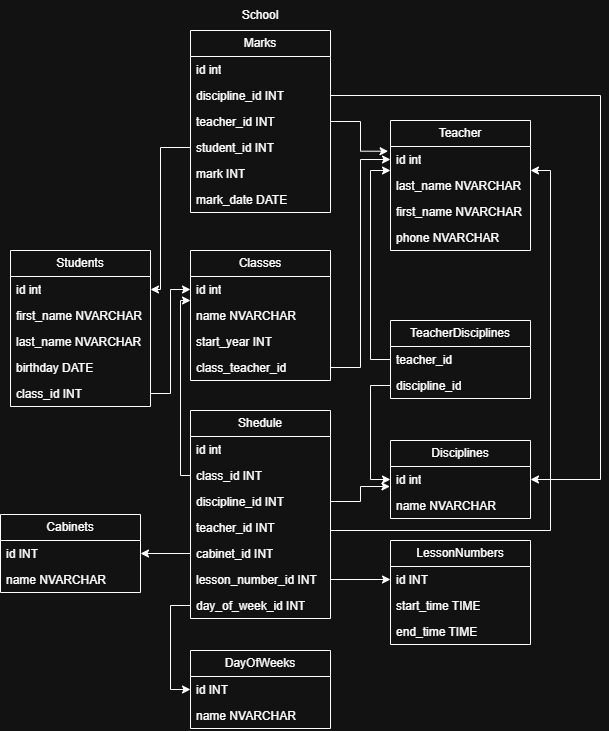

The diagram above was exported from draw.io. Its source (the exported page's mxGraphModel, read from the mxfile embedded in the PNG):
<mxGraphModel dx="1426" dy="785" grid="1" gridSize="10" guides="1" tooltips="1" connect="1" arrows="1" fold="1" page="1" pageScale="1" pageWidth="827" pageHeight="1169" math="0" shadow="0">
  <root>
    <mxCell id="0" />
    <mxCell id="1" parent="0" />
    <mxCell id="wEX5p2-VRSoJfHSBoPRP-1" value="Classes" style="swimlane;fontStyle=0;childLayout=stackLayout;horizontal=1;startSize=26;fillColor=none;horizontalStack=0;resizeParent=1;resizeParentMax=0;resizeLast=0;collapsible=1;marginBottom=0;whiteSpace=wrap;html=1;" vertex="1" parent="1">
      <mxGeometry x="320" y="280" width="140" height="130" as="geometry" />
    </mxCell>
    <mxCell id="wEX5p2-VRSoJfHSBoPRP-2" value="id int" style="text;strokeColor=none;fillColor=none;align=left;verticalAlign=top;spacingLeft=4;spacingRight=4;overflow=hidden;rotatable=0;points=[[0,0.5],[1,0.5]];portConstraint=eastwest;whiteSpace=wrap;html=1;" vertex="1" parent="wEX5p2-VRSoJfHSBoPRP-1">
      <mxGeometry y="26" width="140" height="26" as="geometry" />
    </mxCell>
    <mxCell id="wEX5p2-VRSoJfHSBoPRP-8" value="name NVARCHAR&amp;nbsp;" style="text;strokeColor=none;fillColor=none;align=left;verticalAlign=top;spacingLeft=4;spacingRight=4;overflow=hidden;rotatable=0;points=[[0,0.5],[1,0.5]];portConstraint=eastwest;whiteSpace=wrap;html=1;" vertex="1" parent="wEX5p2-VRSoJfHSBoPRP-1">
      <mxGeometry y="52" width="140" height="26" as="geometry" />
    </mxCell>
    <mxCell id="wEX5p2-VRSoJfHSBoPRP-10" value="start_year INT" style="text;strokeColor=none;fillColor=none;align=left;verticalAlign=top;spacingLeft=4;spacingRight=4;overflow=hidden;rotatable=0;points=[[0,0.5],[1,0.5]];portConstraint=eastwest;whiteSpace=wrap;html=1;" vertex="1" parent="wEX5p2-VRSoJfHSBoPRP-1">
      <mxGeometry y="78" width="140" height="26" as="geometry" />
    </mxCell>
    <mxCell id="wEX5p2-VRSoJfHSBoPRP-24" value="class_teacher_id" style="text;strokeColor=none;fillColor=none;align=left;verticalAlign=top;spacingLeft=4;spacingRight=4;overflow=hidden;rotatable=0;points=[[0,0.5],[1,0.5]];portConstraint=eastwest;whiteSpace=wrap;html=1;" vertex="1" parent="wEX5p2-VRSoJfHSBoPRP-1">
      <mxGeometry y="104" width="140" height="26" as="geometry" />
    </mxCell>
    <mxCell id="wEX5p2-VRSoJfHSBoPRP-7" value="School" style="text;html=1;whiteSpace=wrap;strokeColor=none;fillColor=none;align=center;verticalAlign=middle;rounded=0;" vertex="1" parent="1">
      <mxGeometry x="360" y="30" width="60" height="30" as="geometry" />
    </mxCell>
    <mxCell id="wEX5p2-VRSoJfHSBoPRP-11" value="Students" style="swimlane;fontStyle=0;childLayout=stackLayout;horizontal=1;startSize=26;fillColor=none;horizontalStack=0;resizeParent=1;resizeParentMax=0;resizeLast=0;collapsible=1;marginBottom=0;whiteSpace=wrap;html=1;" vertex="1" parent="1">
      <mxGeometry x="140" y="280" width="140" height="156" as="geometry" />
    </mxCell>
    <mxCell id="wEX5p2-VRSoJfHSBoPRP-12" value="id int" style="text;strokeColor=none;fillColor=none;align=left;verticalAlign=top;spacingLeft=4;spacingRight=4;overflow=hidden;rotatable=0;points=[[0,0.5],[1,0.5]];portConstraint=eastwest;whiteSpace=wrap;html=1;" vertex="1" parent="wEX5p2-VRSoJfHSBoPRP-11">
      <mxGeometry y="26" width="140" height="26" as="geometry" />
    </mxCell>
    <mxCell id="wEX5p2-VRSoJfHSBoPRP-13" value="first_name NVARCHAR&amp;nbsp;" style="text;strokeColor=none;fillColor=none;align=left;verticalAlign=top;spacingLeft=4;spacingRight=4;overflow=hidden;rotatable=0;points=[[0,0.5],[1,0.5]];portConstraint=eastwest;whiteSpace=wrap;html=1;" vertex="1" parent="wEX5p2-VRSoJfHSBoPRP-11">
      <mxGeometry y="52" width="140" height="26" as="geometry" />
    </mxCell>
    <mxCell id="wEX5p2-VRSoJfHSBoPRP-15" value="last_name NVARCHAR&amp;nbsp;" style="text;strokeColor=none;fillColor=none;align=left;verticalAlign=top;spacingLeft=4;spacingRight=4;overflow=hidden;rotatable=0;points=[[0,0.5],[1,0.5]];portConstraint=eastwest;whiteSpace=wrap;html=1;" vertex="1" parent="wEX5p2-VRSoJfHSBoPRP-11">
      <mxGeometry y="78" width="140" height="26" as="geometry" />
    </mxCell>
    <mxCell id="wEX5p2-VRSoJfHSBoPRP-14" value="birthday DATE" style="text;strokeColor=none;fillColor=none;align=left;verticalAlign=top;spacingLeft=4;spacingRight=4;overflow=hidden;rotatable=0;points=[[0,0.5],[1,0.5]];portConstraint=eastwest;whiteSpace=wrap;html=1;" vertex="1" parent="wEX5p2-VRSoJfHSBoPRP-11">
      <mxGeometry y="104" width="140" height="26" as="geometry" />
    </mxCell>
    <mxCell id="wEX5p2-VRSoJfHSBoPRP-16" value="class_id INT" style="text;strokeColor=none;fillColor=none;align=left;verticalAlign=top;spacingLeft=4;spacingRight=4;overflow=hidden;rotatable=0;points=[[0,0.5],[1,0.5]];portConstraint=eastwest;whiteSpace=wrap;html=1;" vertex="1" parent="wEX5p2-VRSoJfHSBoPRP-11">
      <mxGeometry y="130" width="140" height="26" as="geometry" />
    </mxCell>
    <mxCell id="wEX5p2-VRSoJfHSBoPRP-18" value="Teacher" style="swimlane;fontStyle=0;childLayout=stackLayout;horizontal=1;startSize=26;fillColor=none;horizontalStack=0;resizeParent=1;resizeParentMax=0;resizeLast=0;collapsible=1;marginBottom=0;whiteSpace=wrap;html=1;" vertex="1" parent="1">
      <mxGeometry x="520" y="150" width="140" height="130" as="geometry" />
    </mxCell>
    <mxCell id="wEX5p2-VRSoJfHSBoPRP-19" value="id int" style="text;strokeColor=none;fillColor=none;align=left;verticalAlign=top;spacingLeft=4;spacingRight=4;overflow=hidden;rotatable=0;points=[[0,0.5],[1,0.5]];portConstraint=eastwest;whiteSpace=wrap;html=1;" vertex="1" parent="wEX5p2-VRSoJfHSBoPRP-18">
      <mxGeometry y="26" width="140" height="26" as="geometry" />
    </mxCell>
    <mxCell id="wEX5p2-VRSoJfHSBoPRP-23" value="last_name NVARCHAR&amp;nbsp;" style="text;strokeColor=none;fillColor=none;align=left;verticalAlign=top;spacingLeft=4;spacingRight=4;overflow=hidden;rotatable=0;points=[[0,0.5],[1,0.5]];portConstraint=eastwest;whiteSpace=wrap;html=1;" vertex="1" parent="wEX5p2-VRSoJfHSBoPRP-18">
      <mxGeometry y="52" width="140" height="26" as="geometry" />
    </mxCell>
    <mxCell id="wEX5p2-VRSoJfHSBoPRP-22" value="first_name NVARCHAR&amp;nbsp;" style="text;strokeColor=none;fillColor=none;align=left;verticalAlign=top;spacingLeft=4;spacingRight=4;overflow=hidden;rotatable=0;points=[[0,0.5],[1,0.5]];portConstraint=eastwest;whiteSpace=wrap;html=1;" vertex="1" parent="wEX5p2-VRSoJfHSBoPRP-18">
      <mxGeometry y="78" width="140" height="26" as="geometry" />
    </mxCell>
    <mxCell id="wEX5p2-VRSoJfHSBoPRP-20" value="phone NVARCHAR&amp;nbsp;" style="text;strokeColor=none;fillColor=none;align=left;verticalAlign=top;spacingLeft=4;spacingRight=4;overflow=hidden;rotatable=0;points=[[0,0.5],[1,0.5]];portConstraint=eastwest;whiteSpace=wrap;html=1;" vertex="1" parent="wEX5p2-VRSoJfHSBoPRP-18">
      <mxGeometry y="104" width="140" height="26" as="geometry" />
    </mxCell>
    <mxCell id="wEX5p2-VRSoJfHSBoPRP-26" style="edgeStyle=orthogonalEdgeStyle;rounded=0;orthogonalLoop=1;jettySize=auto;html=1;entryX=0;entryY=0.5;entryDx=0;entryDy=0;" edge="1" parent="1" source="wEX5p2-VRSoJfHSBoPRP-16" target="wEX5p2-VRSoJfHSBoPRP-2">
      <mxGeometry relative="1" as="geometry" />
    </mxCell>
    <mxCell id="wEX5p2-VRSoJfHSBoPRP-27" style="edgeStyle=orthogonalEdgeStyle;rounded=0;orthogonalLoop=1;jettySize=auto;html=1;" edge="1" parent="1" source="wEX5p2-VRSoJfHSBoPRP-24" target="wEX5p2-VRSoJfHSBoPRP-19">
      <mxGeometry relative="1" as="geometry" />
    </mxCell>
    <mxCell id="wEX5p2-VRSoJfHSBoPRP-28" value="Disciplines" style="swimlane;fontStyle=0;childLayout=stackLayout;horizontal=1;startSize=26;fillColor=none;horizontalStack=0;resizeParent=1;resizeParentMax=0;resizeLast=0;collapsible=1;marginBottom=0;whiteSpace=wrap;html=1;" vertex="1" parent="1">
      <mxGeometry x="520" y="470" width="140" height="78" as="geometry" />
    </mxCell>
    <mxCell id="wEX5p2-VRSoJfHSBoPRP-29" value="id int" style="text;strokeColor=none;fillColor=none;align=left;verticalAlign=top;spacingLeft=4;spacingRight=4;overflow=hidden;rotatable=0;points=[[0,0.5],[1,0.5]];portConstraint=eastwest;whiteSpace=wrap;html=1;" vertex="1" parent="wEX5p2-VRSoJfHSBoPRP-28">
      <mxGeometry y="26" width="140" height="26" as="geometry" />
    </mxCell>
    <mxCell id="wEX5p2-VRSoJfHSBoPRP-30" value="name NVARCHAR&amp;nbsp;" style="text;strokeColor=none;fillColor=none;align=left;verticalAlign=top;spacingLeft=4;spacingRight=4;overflow=hidden;rotatable=0;points=[[0,0.5],[1,0.5]];portConstraint=eastwest;whiteSpace=wrap;html=1;" vertex="1" parent="wEX5p2-VRSoJfHSBoPRP-28">
      <mxGeometry y="52" width="140" height="26" as="geometry" />
    </mxCell>
    <mxCell id="wEX5p2-VRSoJfHSBoPRP-36" value="Marks" style="swimlane;fontStyle=0;childLayout=stackLayout;horizontal=1;startSize=26;fillColor=none;horizontalStack=0;resizeParent=1;resizeParentMax=0;resizeLast=0;collapsible=1;marginBottom=0;whiteSpace=wrap;html=1;" vertex="1" parent="1">
      <mxGeometry x="320" y="60" width="140" height="182" as="geometry" />
    </mxCell>
    <mxCell id="wEX5p2-VRSoJfHSBoPRP-37" value="id int" style="text;strokeColor=none;fillColor=none;align=left;verticalAlign=top;spacingLeft=4;spacingRight=4;overflow=hidden;rotatable=0;points=[[0,0.5],[1,0.5]];portConstraint=eastwest;whiteSpace=wrap;html=1;" vertex="1" parent="wEX5p2-VRSoJfHSBoPRP-36">
      <mxGeometry y="26" width="140" height="26" as="geometry" />
    </mxCell>
    <mxCell id="wEX5p2-VRSoJfHSBoPRP-42" value="discipline_id INT" style="text;strokeColor=none;fillColor=none;align=left;verticalAlign=top;spacingLeft=4;spacingRight=4;overflow=hidden;rotatable=0;points=[[0,0.5],[1,0.5]];portConstraint=eastwest;whiteSpace=wrap;html=1;" vertex="1" parent="wEX5p2-VRSoJfHSBoPRP-36">
      <mxGeometry y="52" width="140" height="26" as="geometry" />
    </mxCell>
    <mxCell id="wEX5p2-VRSoJfHSBoPRP-38" value="teacher_id INT" style="text;strokeColor=none;fillColor=none;align=left;verticalAlign=top;spacingLeft=4;spacingRight=4;overflow=hidden;rotatable=0;points=[[0,0.5],[1,0.5]];portConstraint=eastwest;whiteSpace=wrap;html=1;" vertex="1" parent="wEX5p2-VRSoJfHSBoPRP-36">
      <mxGeometry y="78" width="140" height="26" as="geometry" />
    </mxCell>
    <mxCell id="wEX5p2-VRSoJfHSBoPRP-40" value="student_id INT" style="text;strokeColor=none;fillColor=none;align=left;verticalAlign=top;spacingLeft=4;spacingRight=4;overflow=hidden;rotatable=0;points=[[0,0.5],[1,0.5]];portConstraint=eastwest;whiteSpace=wrap;html=1;" vertex="1" parent="wEX5p2-VRSoJfHSBoPRP-36">
      <mxGeometry y="104" width="140" height="26" as="geometry" />
    </mxCell>
    <mxCell id="wEX5p2-VRSoJfHSBoPRP-41" value="mark INT" style="text;strokeColor=none;fillColor=none;align=left;verticalAlign=top;spacingLeft=4;spacingRight=4;overflow=hidden;rotatable=0;points=[[0,0.5],[1,0.5]];portConstraint=eastwest;whiteSpace=wrap;html=1;" vertex="1" parent="wEX5p2-VRSoJfHSBoPRP-36">
      <mxGeometry y="130" width="140" height="26" as="geometry" />
    </mxCell>
    <mxCell id="wEX5p2-VRSoJfHSBoPRP-43" value="mark_date DATE" style="text;strokeColor=none;fillColor=none;align=left;verticalAlign=top;spacingLeft=4;spacingRight=4;overflow=hidden;rotatable=0;points=[[0,0.5],[1,0.5]];portConstraint=eastwest;whiteSpace=wrap;html=1;" vertex="1" parent="wEX5p2-VRSoJfHSBoPRP-36">
      <mxGeometry y="156" width="140" height="26" as="geometry" />
    </mxCell>
    <mxCell id="wEX5p2-VRSoJfHSBoPRP-46" style="edgeStyle=orthogonalEdgeStyle;rounded=0;orthogonalLoop=1;jettySize=auto;html=1;entryX=1;entryY=0.5;entryDx=0;entryDy=0;" edge="1" parent="1" source="wEX5p2-VRSoJfHSBoPRP-40" target="wEX5p2-VRSoJfHSBoPRP-12">
      <mxGeometry relative="1" as="geometry">
        <Array as="points">
          <mxPoint x="290" y="177" />
          <mxPoint x="290" y="319" />
        </Array>
      </mxGeometry>
    </mxCell>
    <mxCell id="wEX5p2-VRSoJfHSBoPRP-48" style="edgeStyle=orthogonalEdgeStyle;rounded=0;orthogonalLoop=1;jettySize=auto;html=1;entryX=-0.017;entryY=0.182;entryDx=0;entryDy=0;entryPerimeter=0;" edge="1" parent="1" source="wEX5p2-VRSoJfHSBoPRP-38" target="wEX5p2-VRSoJfHSBoPRP-19">
      <mxGeometry relative="1" as="geometry" />
    </mxCell>
    <mxCell id="wEX5p2-VRSoJfHSBoPRP-49" value="TeacherDisciplines" style="swimlane;fontStyle=0;childLayout=stackLayout;horizontal=1;startSize=26;fillColor=none;horizontalStack=0;resizeParent=1;resizeParentMax=0;resizeLast=0;collapsible=1;marginBottom=0;whiteSpace=wrap;html=1;" vertex="1" parent="1">
      <mxGeometry x="520" y="350" width="140" height="78" as="geometry" />
    </mxCell>
    <mxCell id="wEX5p2-VRSoJfHSBoPRP-50" value="teacher_id" style="text;strokeColor=none;fillColor=none;align=left;verticalAlign=top;spacingLeft=4;spacingRight=4;overflow=hidden;rotatable=0;points=[[0,0.5],[1,0.5]];portConstraint=eastwest;whiteSpace=wrap;html=1;" vertex="1" parent="wEX5p2-VRSoJfHSBoPRP-49">
      <mxGeometry y="26" width="140" height="26" as="geometry" />
    </mxCell>
    <mxCell id="wEX5p2-VRSoJfHSBoPRP-51" value="discipline_id" style="text;strokeColor=none;fillColor=none;align=left;verticalAlign=top;spacingLeft=4;spacingRight=4;overflow=hidden;rotatable=0;points=[[0,0.5],[1,0.5]];portConstraint=eastwest;whiteSpace=wrap;html=1;" vertex="1" parent="wEX5p2-VRSoJfHSBoPRP-49">
      <mxGeometry y="52" width="140" height="26" as="geometry" />
    </mxCell>
    <mxCell id="wEX5p2-VRSoJfHSBoPRP-52" style="edgeStyle=orthogonalEdgeStyle;rounded=0;orthogonalLoop=1;jettySize=auto;html=1;entryX=0;entryY=0.5;entryDx=0;entryDy=0;" edge="1" parent="1" source="wEX5p2-VRSoJfHSBoPRP-51" target="wEX5p2-VRSoJfHSBoPRP-29">
      <mxGeometry relative="1" as="geometry" />
    </mxCell>
    <mxCell id="wEX5p2-VRSoJfHSBoPRP-54" value="Shedule" style="swimlane;fontStyle=0;childLayout=stackLayout;horizontal=1;startSize=26;fillColor=none;horizontalStack=0;resizeParent=1;resizeParentMax=0;resizeLast=0;collapsible=1;marginBottom=0;whiteSpace=wrap;html=1;" vertex="1" parent="1">
      <mxGeometry x="320" y="440" width="140" height="208" as="geometry" />
    </mxCell>
    <mxCell id="wEX5p2-VRSoJfHSBoPRP-55" value="id int" style="text;strokeColor=none;fillColor=none;align=left;verticalAlign=top;spacingLeft=4;spacingRight=4;overflow=hidden;rotatable=0;points=[[0,0.5],[1,0.5]];portConstraint=eastwest;whiteSpace=wrap;html=1;" vertex="1" parent="wEX5p2-VRSoJfHSBoPRP-54">
      <mxGeometry y="26" width="140" height="26" as="geometry" />
    </mxCell>
    <mxCell id="wEX5p2-VRSoJfHSBoPRP-56" value="class_id INT" style="text;strokeColor=none;fillColor=none;align=left;verticalAlign=top;spacingLeft=4;spacingRight=4;overflow=hidden;rotatable=0;points=[[0,0.5],[1,0.5]];portConstraint=eastwest;whiteSpace=wrap;html=1;" vertex="1" parent="wEX5p2-VRSoJfHSBoPRP-54">
      <mxGeometry y="52" width="140" height="26" as="geometry" />
    </mxCell>
    <mxCell id="wEX5p2-VRSoJfHSBoPRP-57" value="discipline_id INT" style="text;strokeColor=none;fillColor=none;align=left;verticalAlign=top;spacingLeft=4;spacingRight=4;overflow=hidden;rotatable=0;points=[[0,0.5],[1,0.5]];portConstraint=eastwest;whiteSpace=wrap;html=1;" vertex="1" parent="wEX5p2-VRSoJfHSBoPRP-54">
      <mxGeometry y="78" width="140" height="26" as="geometry" />
    </mxCell>
    <mxCell id="wEX5p2-VRSoJfHSBoPRP-58" value="teacher_id INT" style="text;strokeColor=none;fillColor=none;align=left;verticalAlign=top;spacingLeft=4;spacingRight=4;overflow=hidden;rotatable=0;points=[[0,0.5],[1,0.5]];portConstraint=eastwest;whiteSpace=wrap;html=1;" vertex="1" parent="wEX5p2-VRSoJfHSBoPRP-54">
      <mxGeometry y="104" width="140" height="26" as="geometry" />
    </mxCell>
    <mxCell id="wEX5p2-VRSoJfHSBoPRP-59" value="cabinet_id INT" style="text;strokeColor=none;fillColor=none;align=left;verticalAlign=top;spacingLeft=4;spacingRight=4;overflow=hidden;rotatable=0;points=[[0,0.5],[1,0.5]];portConstraint=eastwest;whiteSpace=wrap;html=1;" vertex="1" parent="wEX5p2-VRSoJfHSBoPRP-54">
      <mxGeometry y="130" width="140" height="26" as="geometry" />
    </mxCell>
    <mxCell id="wEX5p2-VRSoJfHSBoPRP-60" value="lesson_number_id INT" style="text;strokeColor=none;fillColor=none;align=left;verticalAlign=top;spacingLeft=4;spacingRight=4;overflow=hidden;rotatable=0;points=[[0,0.5],[1,0.5]];portConstraint=eastwest;whiteSpace=wrap;html=1;" vertex="1" parent="wEX5p2-VRSoJfHSBoPRP-54">
      <mxGeometry y="156" width="140" height="26" as="geometry" />
    </mxCell>
    <mxCell id="wEX5p2-VRSoJfHSBoPRP-80" value="day_of_week_id INT" style="text;strokeColor=none;fillColor=none;align=left;verticalAlign=top;spacingLeft=4;spacingRight=4;overflow=hidden;rotatable=0;points=[[0,0.5],[1,0.5]];portConstraint=eastwest;whiteSpace=wrap;html=1;" vertex="1" parent="wEX5p2-VRSoJfHSBoPRP-54">
      <mxGeometry y="182" width="140" height="26" as="geometry" />
    </mxCell>
    <mxCell id="wEX5p2-VRSoJfHSBoPRP-63" value="LessonNumbers" style="swimlane;fontStyle=0;childLayout=stackLayout;horizontal=1;startSize=26;fillColor=none;horizontalStack=0;resizeParent=1;resizeParentMax=0;resizeLast=0;collapsible=1;marginBottom=0;whiteSpace=wrap;html=1;" vertex="1" parent="1">
      <mxGeometry x="520" y="570" width="140" height="104" as="geometry" />
    </mxCell>
    <mxCell id="wEX5p2-VRSoJfHSBoPRP-64" value="id INT" style="text;strokeColor=none;fillColor=none;align=left;verticalAlign=top;spacingLeft=4;spacingRight=4;overflow=hidden;rotatable=0;points=[[0,0.5],[1,0.5]];portConstraint=eastwest;whiteSpace=wrap;html=1;" vertex="1" parent="wEX5p2-VRSoJfHSBoPRP-63">
      <mxGeometry y="26" width="140" height="26" as="geometry" />
    </mxCell>
    <mxCell id="wEX5p2-VRSoJfHSBoPRP-65" value="start_time TIME" style="text;strokeColor=none;fillColor=none;align=left;verticalAlign=top;spacingLeft=4;spacingRight=4;overflow=hidden;rotatable=0;points=[[0,0.5],[1,0.5]];portConstraint=eastwest;whiteSpace=wrap;html=1;" vertex="1" parent="wEX5p2-VRSoJfHSBoPRP-63">
      <mxGeometry y="52" width="140" height="26" as="geometry" />
    </mxCell>
    <mxCell id="wEX5p2-VRSoJfHSBoPRP-66" value="end_time TIME" style="text;strokeColor=none;fillColor=none;align=left;verticalAlign=top;spacingLeft=4;spacingRight=4;overflow=hidden;rotatable=0;points=[[0,0.5],[1,0.5]];portConstraint=eastwest;whiteSpace=wrap;html=1;" vertex="1" parent="wEX5p2-VRSoJfHSBoPRP-63">
      <mxGeometry y="78" width="140" height="26" as="geometry" />
    </mxCell>
    <mxCell id="wEX5p2-VRSoJfHSBoPRP-67" style="edgeStyle=orthogonalEdgeStyle;rounded=0;orthogonalLoop=1;jettySize=auto;html=1;entryX=0;entryY=0.5;entryDx=0;entryDy=0;" edge="1" parent="1" source="wEX5p2-VRSoJfHSBoPRP-60" target="wEX5p2-VRSoJfHSBoPRP-64">
      <mxGeometry relative="1" as="geometry" />
    </mxCell>
    <mxCell id="wEX5p2-VRSoJfHSBoPRP-68" value="Cabinets" style="swimlane;fontStyle=0;childLayout=stackLayout;horizontal=1;startSize=26;fillColor=none;horizontalStack=0;resizeParent=1;resizeParentMax=0;resizeLast=0;collapsible=1;marginBottom=0;whiteSpace=wrap;html=1;" vertex="1" parent="1">
      <mxGeometry x="130" y="544" width="140" height="78" as="geometry" />
    </mxCell>
    <mxCell id="wEX5p2-VRSoJfHSBoPRP-69" value="id INT" style="text;strokeColor=none;fillColor=none;align=left;verticalAlign=top;spacingLeft=4;spacingRight=4;overflow=hidden;rotatable=0;points=[[0,0.5],[1,0.5]];portConstraint=eastwest;whiteSpace=wrap;html=1;" vertex="1" parent="wEX5p2-VRSoJfHSBoPRP-68">
      <mxGeometry y="26" width="140" height="26" as="geometry" />
    </mxCell>
    <mxCell id="wEX5p2-VRSoJfHSBoPRP-70" value="name NVARCHAR" style="text;strokeColor=none;fillColor=none;align=left;verticalAlign=top;spacingLeft=4;spacingRight=4;overflow=hidden;rotatable=0;points=[[0,0.5],[1,0.5]];portConstraint=eastwest;whiteSpace=wrap;html=1;" vertex="1" parent="wEX5p2-VRSoJfHSBoPRP-68">
      <mxGeometry y="52" width="140" height="26" as="geometry" />
    </mxCell>
    <mxCell id="wEX5p2-VRSoJfHSBoPRP-72" style="edgeStyle=orthogonalEdgeStyle;rounded=0;orthogonalLoop=1;jettySize=auto;html=1;entryX=1;entryY=0.5;entryDx=0;entryDy=0;" edge="1" parent="1" source="wEX5p2-VRSoJfHSBoPRP-59" target="wEX5p2-VRSoJfHSBoPRP-69">
      <mxGeometry relative="1" as="geometry" />
    </mxCell>
    <mxCell id="wEX5p2-VRSoJfHSBoPRP-73" style="edgeStyle=orthogonalEdgeStyle;rounded=0;orthogonalLoop=1;jettySize=auto;html=1;entryX=1;entryY=0.923;entryDx=0;entryDy=0;entryPerimeter=0;" edge="1" parent="1" source="wEX5p2-VRSoJfHSBoPRP-58" target="wEX5p2-VRSoJfHSBoPRP-19">
      <mxGeometry relative="1" as="geometry">
        <Array as="points">
          <mxPoint x="680" y="560" />
          <mxPoint x="680" y="200" />
        </Array>
      </mxGeometry>
    </mxCell>
    <mxCell id="wEX5p2-VRSoJfHSBoPRP-76" style="edgeStyle=orthogonalEdgeStyle;rounded=0;orthogonalLoop=1;jettySize=auto;html=1;entryX=0;entryY=0.923;entryDx=0;entryDy=0;entryPerimeter=0;" edge="1" parent="1" source="wEX5p2-VRSoJfHSBoPRP-56" target="wEX5p2-VRSoJfHSBoPRP-2">
      <mxGeometry relative="1" as="geometry">
        <Array as="points">
          <mxPoint x="310" y="505" />
          <mxPoint x="310" y="330" />
        </Array>
      </mxGeometry>
    </mxCell>
    <mxCell id="wEX5p2-VRSoJfHSBoPRP-77" style="edgeStyle=orthogonalEdgeStyle;rounded=0;orthogonalLoop=1;jettySize=auto;html=1;entryX=0;entryY=0.923;entryDx=0;entryDy=0;entryPerimeter=0;" edge="1" parent="1" source="wEX5p2-VRSoJfHSBoPRP-50" target="wEX5p2-VRSoJfHSBoPRP-19">
      <mxGeometry relative="1" as="geometry" />
    </mxCell>
    <mxCell id="wEX5p2-VRSoJfHSBoPRP-78" style="edgeStyle=orthogonalEdgeStyle;rounded=0;orthogonalLoop=1;jettySize=auto;html=1;entryX=-0.004;entryY=0.769;entryDx=0;entryDy=0;entryPerimeter=0;" edge="1" parent="1" source="wEX5p2-VRSoJfHSBoPRP-57" target="wEX5p2-VRSoJfHSBoPRP-29">
      <mxGeometry relative="1" as="geometry" />
    </mxCell>
    <mxCell id="wEX5p2-VRSoJfHSBoPRP-79" style="edgeStyle=orthogonalEdgeStyle;rounded=0;orthogonalLoop=1;jettySize=auto;html=1;entryX=1;entryY=0.5;entryDx=0;entryDy=0;" edge="1" parent="1" source="wEX5p2-VRSoJfHSBoPRP-42" target="wEX5p2-VRSoJfHSBoPRP-29">
      <mxGeometry relative="1" as="geometry">
        <Array as="points">
          <mxPoint x="730" y="125" />
          <mxPoint x="730" y="509" />
        </Array>
      </mxGeometry>
    </mxCell>
    <mxCell id="wEX5p2-VRSoJfHSBoPRP-81" value="DayOfWeeks" style="swimlane;fontStyle=0;childLayout=stackLayout;horizontal=1;startSize=26;fillColor=none;horizontalStack=0;resizeParent=1;resizeParentMax=0;resizeLast=0;collapsible=1;marginBottom=0;whiteSpace=wrap;html=1;" vertex="1" parent="1">
      <mxGeometry x="320" y="680" width="140" height="78" as="geometry" />
    </mxCell>
    <mxCell id="wEX5p2-VRSoJfHSBoPRP-82" value="id INT" style="text;strokeColor=none;fillColor=none;align=left;verticalAlign=top;spacingLeft=4;spacingRight=4;overflow=hidden;rotatable=0;points=[[0,0.5],[1,0.5]];portConstraint=eastwest;whiteSpace=wrap;html=1;" vertex="1" parent="wEX5p2-VRSoJfHSBoPRP-81">
      <mxGeometry y="26" width="140" height="26" as="geometry" />
    </mxCell>
    <mxCell id="wEX5p2-VRSoJfHSBoPRP-83" value="name NVARCHAR" style="text;strokeColor=none;fillColor=none;align=left;verticalAlign=top;spacingLeft=4;spacingRight=4;overflow=hidden;rotatable=0;points=[[0,0.5],[1,0.5]];portConstraint=eastwest;whiteSpace=wrap;html=1;" vertex="1" parent="wEX5p2-VRSoJfHSBoPRP-81">
      <mxGeometry y="52" width="140" height="26" as="geometry" />
    </mxCell>
    <mxCell id="wEX5p2-VRSoJfHSBoPRP-85" style="edgeStyle=orthogonalEdgeStyle;rounded=0;orthogonalLoop=1;jettySize=auto;html=1;entryX=0;entryY=0.5;entryDx=0;entryDy=0;" edge="1" parent="1" source="wEX5p2-VRSoJfHSBoPRP-80" target="wEX5p2-VRSoJfHSBoPRP-82">
      <mxGeometry relative="1" as="geometry" />
    </mxCell>
  </root>
</mxGraphModel>